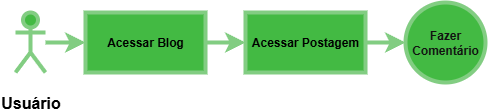

The diagram above was exported from draw.io. Its source (the exported page's mxGraphModel, read from the mxfile embedded in the PNG):
<mxGraphModel dx="1188" dy="663" grid="1" gridSize="10" guides="1" tooltips="1" connect="1" arrows="1" fold="1" page="1" pageScale="1" pageWidth="827" pageHeight="1169" math="0" shadow="0">
  <root>
    <mxCell id="0" />
    <mxCell id="1" parent="0" />
    <mxCell id="IOtG-AWJRE2g5OdNUS_n-7" value="" style="edgeStyle=none;curved=1;rounded=0;orthogonalLoop=1;jettySize=auto;html=1;fontSize=12;startSize=8;endSize=8;fillColor=#008a00;strokeColor=#005700;strokeWidth=4;shadow=0;verticalAlign=middle;fontStyle=1;labelBackgroundColor=none;fontColor=light-dark(#000000,#000000);labelBorderColor=none;textShadow=0;" edge="1" parent="1" source="IOtG-AWJRE2g5OdNUS_n-1" target="IOtG-AWJRE2g5OdNUS_n-6">
      <mxGeometry relative="1" as="geometry" />
    </mxCell>
    <mxCell id="IOtG-AWJRE2g5OdNUS_n-1" value="Usuário" style="shape=umlActor;verticalLabelPosition=bottom;verticalAlign=middle;html=1;outlineConnect=0;fillColor=#008a00;fontColor=light-dark(#FFFFFF,#000000);strokeColor=#005700;strokeWidth=4;fontStyle=1;labelBackgroundColor=none;textShadow=0;fontSize=16;" vertex="1" parent="1">
      <mxGeometry x="60" y="260" width="30" height="60" as="geometry" />
    </mxCell>
    <mxCell id="IOtG-AWJRE2g5OdNUS_n-9" value="" style="edgeStyle=none;curved=1;rounded=0;orthogonalLoop=1;jettySize=auto;html=1;fontSize=12;startSize=8;endSize=8;fillColor=#008a00;strokeColor=#005700;strokeWidth=4;shadow=0;verticalAlign=middle;fontStyle=1;labelBackgroundColor=none;fontColor=light-dark(#000000,#000000);labelBorderColor=none;textShadow=0;" edge="1" parent="1" source="IOtG-AWJRE2g5OdNUS_n-6" target="IOtG-AWJRE2g5OdNUS_n-8">
      <mxGeometry relative="1" as="geometry" />
    </mxCell>
    <mxCell id="IOtG-AWJRE2g5OdNUS_n-6" value="&lt;div&gt;&lt;span style=&quot;background-color: transparent;&quot;&gt;Acessar Blog&lt;/span&gt;&lt;/div&gt;" style="whiteSpace=wrap;html=1;verticalAlign=middle;fillColor=#008a00;fontColor=light-dark(#000000,#000000);strokeColor=#005700;strokeWidth=4;shadow=0;fontStyle=1;labelBackgroundColor=none;labelBorderColor=none;textShadow=0;" vertex="1" parent="1">
      <mxGeometry x="130" y="260" width="120" height="60" as="geometry" />
    </mxCell>
    <mxCell id="IOtG-AWJRE2g5OdNUS_n-11" value="" style="edgeStyle=none;curved=1;rounded=0;orthogonalLoop=1;jettySize=auto;html=1;fontSize=12;startSize=8;endSize=8;fillColor=#008a00;strokeColor=#005700;strokeWidth=4;shadow=0;verticalAlign=middle;fontStyle=1;labelBackgroundColor=none;fontColor=light-dark(#000000,#000000);labelBorderColor=none;textShadow=0;" edge="1" parent="1" source="IOtG-AWJRE2g5OdNUS_n-8" target="IOtG-AWJRE2g5OdNUS_n-10">
      <mxGeometry relative="1" as="geometry" />
    </mxCell>
    <mxCell id="IOtG-AWJRE2g5OdNUS_n-8" value="&lt;div&gt;&lt;span style=&quot;background-color: transparent;&quot;&gt;Acessar Postagem&lt;/span&gt;&lt;/div&gt;" style="whiteSpace=wrap;html=1;verticalAlign=middle;fillColor=#008a00;fontColor=light-dark(#000000,#000000);strokeColor=#005700;strokeWidth=4;shadow=0;fontStyle=1;labelBackgroundColor=none;labelBorderColor=none;textShadow=0;" vertex="1" parent="1">
      <mxGeometry x="290" y="260" width="120" height="60" as="geometry" />
    </mxCell>
    <mxCell id="IOtG-AWJRE2g5OdNUS_n-10" value="&lt;div&gt;&lt;span style=&quot;background-color: transparent; color: light-dark(rgb(255, 255, 255), rgb(18, 18, 18));&quot;&gt;Fazer Comentário&lt;/span&gt;&lt;/div&gt;" style="ellipse;whiteSpace=wrap;html=1;verticalAlign=middle;fontStyle=1;fontColor=#ffffff;fillColor=#008a00;strokeColor=#005700;strokeWidth=4;" vertex="1" parent="1">
      <mxGeometry x="450" y="250" width="80" height="80" as="geometry" />
    </mxCell>
  </root>
</mxGraphModel>